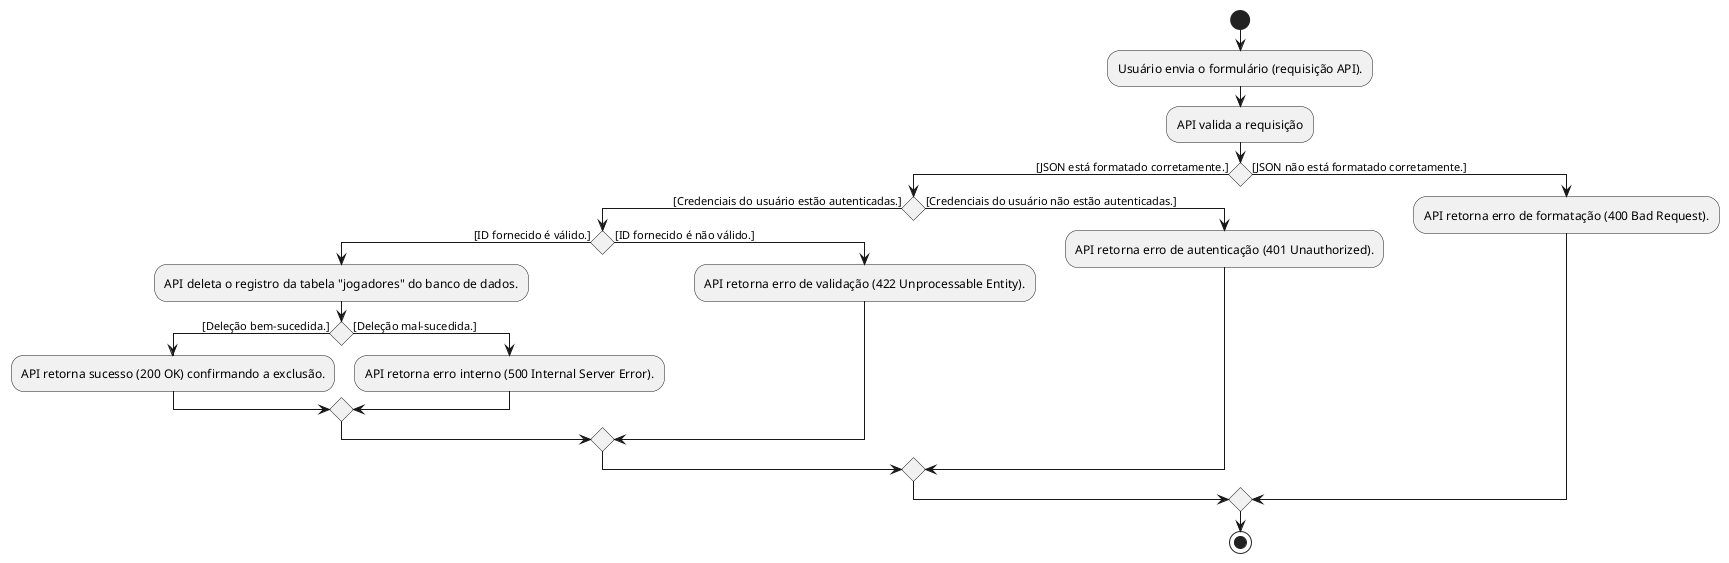

The diagram above was rendered by PlantUML. Its source (embedded in the PNG):
@startuml
start
:Usuário envia o formulário (requisição API).;
:API valida a requisição;
if () then ([JSON está formatado corretamente.])
    if () then ([Credenciais do usuário estão autenticadas.])
        if () then ([ID fornecido é válido.])
            :API deleta o registro da tabela "jogadores" do banco de dados.;
            if () then ([Deleção bem-sucedida.])
                :API retorna sucesso (200 OK) confirmando a exclusão.;
            else ([Deleção mal-sucedida.])
                :API retorna erro interno (500 Internal Server Error).;
            endif
        else ([ID fornecido é não válido.])
            :API retorna erro de validação (422 Unprocessable Entity).;
        endif
    else ([Credenciais do usuário não estão autenticadas.])
        :API retorna erro de autenticação (401 Unauthorized).;
    endif
else ([JSON não está formatado corretamente.])
    :API retorna erro de formatação (400 Bad Request).;
endif
stop
@enduml